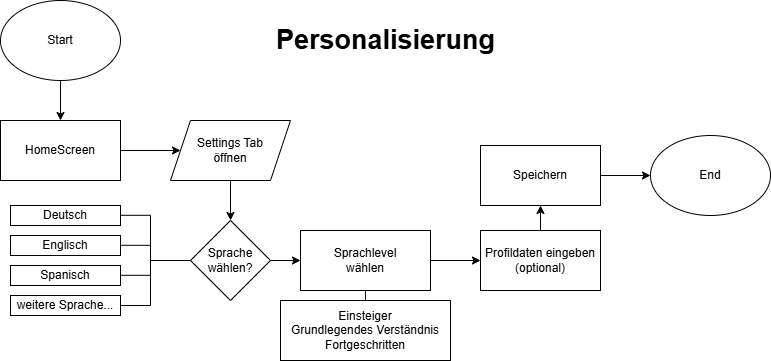

The diagram above was exported from draw.io. Its source (the exported page's mxGraphModel, read from the mxfile embedded in the PNG):
<mxGraphModel dx="1021" dy="677" grid="1" gridSize="10" guides="1" tooltips="1" connect="1" arrows="1" fold="1" page="1" pageScale="1" pageWidth="850" pageHeight="1100" math="0" shadow="0">
  <root>
    <mxCell id="0" />
    <mxCell id="1" parent="0" />
    <mxCell id="Fg5CYW_4kNOcf6aizLUI-1" parent="1" style="text;strokeColor=none;fillColor=none;html=1;fontSize=27;fontStyle=1;verticalAlign=middle;align=center;autosizeText=1;" value="Personalisierung" vertex="1">
      <mxGeometry height="40" width="250" x="320" y="100" as="geometry" />
    </mxCell>
    <mxCell id="Fg5CYW_4kNOcf6aizLUI-2" parent="1" style="ellipse;whiteSpace=wrap;html=1;" value="Start" vertex="1">
      <mxGeometry height="80" width="120" x="60" y="80" as="geometry" />
    </mxCell>
    <mxCell id="Fg5CYW_4kNOcf6aizLUI-3" parent="1" style="rounded=0;whiteSpace=wrap;html=1;" value="HomeScreen" vertex="1">
      <mxGeometry height="60" width="120" x="60" y="200" as="geometry" />
    </mxCell>
    <mxCell id="Fg5CYW_4kNOcf6aizLUI-4" edge="1" parent="1" source="Fg5CYW_4kNOcf6aizLUI-2" style="endArrow=classic;html=1;rounded=0;exitX=0.5;exitY=1;exitDx=0;exitDy=0;entryX=0.5;entryY=0;entryDx=0;entryDy=0;" target="Fg5CYW_4kNOcf6aizLUI-3" value="">
      <mxGeometry height="50" relative="1" width="50" as="geometry">
        <mxPoint x="380" y="330" as="sourcePoint" />
        <mxPoint x="430" y="280" as="targetPoint" />
      </mxGeometry>
    </mxCell>
    <mxCell id="Fg5CYW_4kNOcf6aizLUI-5" parent="1" style="shape=parallelogram;perimeter=parallelogramPerimeter;whiteSpace=wrap;html=1;fixedSize=1;" value="Settings Tab&lt;div&gt;öffnen&lt;/div&gt;" vertex="1">
      <mxGeometry height="60" width="120" x="230" y="200" as="geometry" />
    </mxCell>
    <mxCell id="Fg5CYW_4kNOcf6aizLUI-7" parent="1" style="rhombus;whiteSpace=wrap;html=1;" value="Sprache&lt;div&gt;wählen?&lt;/div&gt;" vertex="1">
      <mxGeometry height="80" width="80" x="250" y="300" as="geometry" />
    </mxCell>
    <mxCell id="Fg5CYW_4kNOcf6aizLUI-8" edge="1" parent="1" source="Fg5CYW_4kNOcf6aizLUI-3" style="endArrow=classic;html=1;rounded=0;exitX=1;exitY=0.5;exitDx=0;exitDy=0;entryX=0;entryY=0.5;entryDx=0;entryDy=0;" target="Fg5CYW_4kNOcf6aizLUI-5" value="">
      <mxGeometry height="50" relative="1" width="50" as="geometry">
        <mxPoint x="380" y="320" as="sourcePoint" />
        <mxPoint x="430" y="270" as="targetPoint" />
      </mxGeometry>
    </mxCell>
    <mxCell id="Fg5CYW_4kNOcf6aizLUI-9" edge="1" parent="1" source="Fg5CYW_4kNOcf6aizLUI-5" style="endArrow=classic;html=1;rounded=0;exitX=0.5;exitY=1;exitDx=0;exitDy=0;entryX=0.5;entryY=0;entryDx=0;entryDy=0;" target="Fg5CYW_4kNOcf6aizLUI-7" value="">
      <mxGeometry height="50" relative="1" width="50" as="geometry">
        <mxPoint x="380" y="320" as="sourcePoint" />
        <mxPoint x="430" y="270" as="targetPoint" />
      </mxGeometry>
    </mxCell>
    <mxCell id="Fg5CYW_4kNOcf6aizLUI-10" parent="1" style="rounded=0;whiteSpace=wrap;html=1;" value="Deutsch" vertex="1">
      <mxGeometry height="20" width="110" x="70" y="285" as="geometry" />
    </mxCell>
    <mxCell id="Fg5CYW_4kNOcf6aizLUI-11" parent="1" style="rounded=0;whiteSpace=wrap;html=1;" value="Englisch" vertex="1">
      <mxGeometry height="20" width="110" x="70" y="315" as="geometry" />
    </mxCell>
    <mxCell id="Fg5CYW_4kNOcf6aizLUI-12" parent="1" style="rounded=0;whiteSpace=wrap;html=1;" value="Spanisch" vertex="1">
      <mxGeometry height="20" width="110" x="70" y="345" as="geometry" />
    </mxCell>
    <mxCell id="Fg5CYW_4kNOcf6aizLUI-13" parent="1" style="rounded=0;whiteSpace=wrap;html=1;" value="weitere Sprache..." vertex="1">
      <mxGeometry height="20" width="110" x="70" y="375" as="geometry" />
    </mxCell>
    <mxCell id="Fg5CYW_4kNOcf6aizLUI-14" edge="1" parent="1" style="endArrow=none;html=1;rounded=0;" value="">
      <mxGeometry height="50" relative="1" width="50" as="geometry">
        <mxPoint x="210" y="385" as="sourcePoint" />
        <mxPoint x="210" y="295" as="targetPoint" />
      </mxGeometry>
    </mxCell>
    <mxCell id="Fg5CYW_4kNOcf6aizLUI-15" edge="1" parent="1" source="Fg5CYW_4kNOcf6aizLUI-13" style="endArrow=none;html=1;rounded=0;exitX=1;exitY=0.5;exitDx=0;exitDy=0;" value="">
      <mxGeometry height="50" relative="1" width="50" as="geometry">
        <mxPoint x="340" y="345" as="sourcePoint" />
        <mxPoint x="210" y="385" as="targetPoint" />
      </mxGeometry>
    </mxCell>
    <mxCell id="Fg5CYW_4kNOcf6aizLUI-16" edge="1" parent="1" style="endArrow=none;html=1;rounded=0;exitX=1;exitY=0.5;exitDx=0;exitDy=0;" value="">
      <mxGeometry height="50" relative="1" width="50" as="geometry">
        <mxPoint x="180" y="354.81" as="sourcePoint" />
        <mxPoint x="210" y="354.81" as="targetPoint" />
      </mxGeometry>
    </mxCell>
    <mxCell id="Fg5CYW_4kNOcf6aizLUI-17" edge="1" parent="1" style="endArrow=none;html=1;rounded=0;exitX=1;exitY=0.5;exitDx=0;exitDy=0;" value="">
      <mxGeometry height="50" relative="1" width="50" as="geometry">
        <mxPoint x="180" y="324.81" as="sourcePoint" />
        <mxPoint x="210" y="324.81" as="targetPoint" />
      </mxGeometry>
    </mxCell>
    <mxCell id="Fg5CYW_4kNOcf6aizLUI-18" edge="1" parent="1" style="endArrow=none;html=1;rounded=0;exitX=1;exitY=0.5;exitDx=0;exitDy=0;" value="">
      <mxGeometry height="50" relative="1" width="50" as="geometry">
        <mxPoint x="180" y="294.81" as="sourcePoint" />
        <mxPoint x="210" y="294.81" as="targetPoint" />
      </mxGeometry>
    </mxCell>
    <mxCell id="Fg5CYW_4kNOcf6aizLUI-19" edge="1" parent="1" style="endArrow=none;html=1;rounded=0;entryX=0;entryY=0.5;entryDx=0;entryDy=0;" target="Fg5CYW_4kNOcf6aizLUI-7" value="">
      <mxGeometry height="50" relative="1" width="50" as="geometry">
        <mxPoint x="210" y="340" as="sourcePoint" />
        <mxPoint x="270" y="330" as="targetPoint" />
      </mxGeometry>
    </mxCell>
    <mxCell id="Fg5CYW_4kNOcf6aizLUI-20" parent="1" style="rounded=0;whiteSpace=wrap;html=1;" value="Sprachlevel&lt;div&gt;wählen&lt;/div&gt;" vertex="1">
      <mxGeometry height="60" width="130" x="360" y="310" as="geometry" />
    </mxCell>
    <mxCell id="Fg5CYW_4kNOcf6aizLUI-21" parent="1" style="rounded=0;whiteSpace=wrap;html=1;" value="&lt;div&gt;Einsteiger&lt;/div&gt;&lt;div&gt;Grundlegendes Verständnis&lt;/div&gt;&lt;div&gt;Fortgeschritten&lt;/div&gt;" vertex="1">
      <mxGeometry height="60" width="170" x="340" y="380" as="geometry" />
    </mxCell>
    <mxCell id="Fg5CYW_4kNOcf6aizLUI-22" edge="1" parent="1" source="Fg5CYW_4kNOcf6aizLUI-7" style="endArrow=classic;html=1;rounded=0;exitX=1;exitY=0.5;exitDx=0;exitDy=0;entryX=0;entryY=0.5;entryDx=0;entryDy=0;" target="Fg5CYW_4kNOcf6aizLUI-20" value="">
      <mxGeometry height="50" relative="1" width="50" as="geometry">
        <mxPoint x="430" y="350" as="sourcePoint" />
        <mxPoint x="480" y="300" as="targetPoint" />
      </mxGeometry>
    </mxCell>
    <mxCell id="Fg5CYW_4kNOcf6aizLUI-23" edge="1" parent="1" source="Fg5CYW_4kNOcf6aizLUI-21" style="endArrow=none;html=1;rounded=0;exitX=0.5;exitY=0;exitDx=0;exitDy=0;entryX=0.5;entryY=1;entryDx=0;entryDy=0;" target="Fg5CYW_4kNOcf6aizLUI-20" value="">
      <mxGeometry height="50" relative="1" width="50" as="geometry">
        <mxPoint x="410" y="350" as="sourcePoint" />
        <mxPoint x="460" y="300" as="targetPoint" />
      </mxGeometry>
    </mxCell>
    <mxCell id="Fg5CYW_4kNOcf6aizLUI-24" parent="1" style="rounded=0;whiteSpace=wrap;html=1;" value="Profildaten eingeben&lt;div&gt;(optional)&lt;/div&gt;" vertex="1">
      <mxGeometry height="60" width="120" x="540" y="310" as="geometry" />
    </mxCell>
    <mxCell id="Fg5CYW_4kNOcf6aizLUI-25" parent="1" style="rounded=0;whiteSpace=wrap;html=1;" value="Speichern" vertex="1">
      <mxGeometry height="60" width="120" x="540" y="225" as="geometry" />
    </mxCell>
    <mxCell id="Fg5CYW_4kNOcf6aizLUI-26" parent="1" style="ellipse;whiteSpace=wrap;html=1;" value="End" vertex="1">
      <mxGeometry height="80" width="120" x="710" y="215" as="geometry" />
    </mxCell>
    <mxCell id="Fg5CYW_4kNOcf6aizLUI-27" edge="1" parent="1" source="Fg5CYW_4kNOcf6aizLUI-20" style="endArrow=classic;html=1;rounded=0;exitX=1;exitY=0.5;exitDx=0;exitDy=0;entryX=0;entryY=0.5;entryDx=0;entryDy=0;" target="Fg5CYW_4kNOcf6aizLUI-24" value="">
      <mxGeometry height="50" relative="1" width="50" as="geometry">
        <mxPoint x="550" y="340" as="sourcePoint" />
        <mxPoint x="600" y="290" as="targetPoint" />
      </mxGeometry>
    </mxCell>
    <mxCell id="Fg5CYW_4kNOcf6aizLUI-28" edge="1" parent="1" source="Fg5CYW_4kNOcf6aizLUI-24" style="endArrow=classic;html=1;rounded=0;entryX=0.5;entryY=1;entryDx=0;entryDy=0;exitX=0.5;exitY=0;exitDx=0;exitDy=0;" target="Fg5CYW_4kNOcf6aizLUI-25" value="">
      <mxGeometry height="50" relative="1" width="50" as="geometry">
        <mxPoint x="680" y="420" as="sourcePoint" />
        <mxPoint x="730" y="370" as="targetPoint" />
      </mxGeometry>
    </mxCell>
    <mxCell id="Fg5CYW_4kNOcf6aizLUI-29" edge="1" parent="1" source="Fg5CYW_4kNOcf6aizLUI-25" style="endArrow=classic;html=1;rounded=0;exitX=1;exitY=0.5;exitDx=0;exitDy=0;entryX=0;entryY=0.5;entryDx=0;entryDy=0;" target="Fg5CYW_4kNOcf6aizLUI-26" value="">
      <mxGeometry height="50" relative="1" width="50" as="geometry">
        <mxPoint x="720" y="365" as="sourcePoint" />
        <mxPoint x="770" y="315" as="targetPoint" />
      </mxGeometry>
    </mxCell>
  </root>
</mxGraphModel>